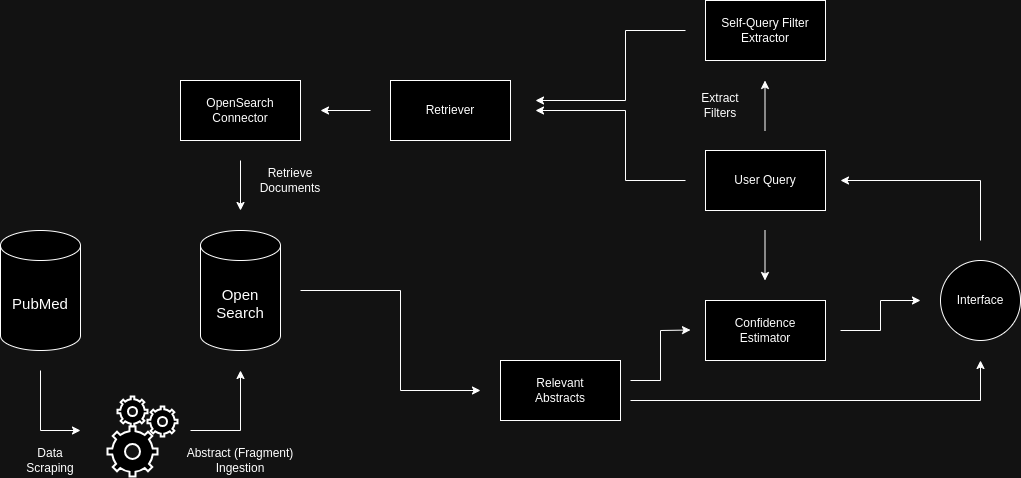

The diagram above was exported from draw.io. Its source (the exported page's mxGraphModel, read from the mxfile embedded in the PNG):
<mxGraphModel dx="962" dy="622" grid="1" gridSize="10" guides="1" tooltips="1" connect="1" arrows="1" fold="1" page="1" pageScale="1" pageWidth="850" pageHeight="1100" math="0" shadow="0">
  <root>
    <mxCell id="0" />
    <mxCell id="1" parent="0" />
    <mxCell id="Zw7-fLmWGVZZrTEGYS3D-2" value="&lt;font style=&quot;font-size: 15px;&quot;&gt;Open&lt;br&gt;Search&lt;/font&gt;" style="shape=cylinder3;whiteSpace=wrap;html=1;boundedLbl=1;backgroundOutline=1;size=15;" vertex="1" parent="1">
      <mxGeometry x="200" y="330" width="80" height="120" as="geometry" />
    </mxCell>
    <mxCell id="Zw7-fLmWGVZZrTEGYS3D-4" value="&lt;span style=&quot;font-size: 15px;&quot;&gt;PubMed&lt;/span&gt;" style="shape=cylinder3;whiteSpace=wrap;html=1;boundedLbl=1;backgroundOutline=1;size=15;" vertex="1" parent="1">
      <mxGeometry y="330" width="80" height="120" as="geometry" />
    </mxCell>
    <mxCell id="Zw7-fLmWGVZZrTEGYS3D-5" value="" style="html=1;verticalLabelPosition=bottom;align=center;labelBackgroundColor=#ffffff;verticalAlign=top;strokeWidth=2;shadow=0;dashed=0;shape=mxgraph.ios7.icons.settings;" vertex="1" parent="1">
      <mxGeometry x="117" y="496" width="30" height="30" as="geometry" />
    </mxCell>
    <mxCell id="Zw7-fLmWGVZZrTEGYS3D-6" value="" style="html=1;verticalLabelPosition=bottom;align=center;labelBackgroundColor=#ffffff;verticalAlign=top;strokeWidth=2;shadow=0;dashed=0;shape=mxgraph.ios7.icons.settings;" vertex="1" parent="1">
      <mxGeometry x="147" y="506" width="30" height="30" as="geometry" />
    </mxCell>
    <mxCell id="Zw7-fLmWGVZZrTEGYS3D-7" value="" style="html=1;verticalLabelPosition=bottom;align=center;labelBackgroundColor=#ffffff;verticalAlign=top;strokeWidth=2;shadow=0;dashed=0;shape=mxgraph.ios7.icons.settings;direction=west;" vertex="1" parent="1">
      <mxGeometry x="107" y="526" width="50" height="50" as="geometry" />
    </mxCell>
    <mxCell id="Zw7-fLmWGVZZrTEGYS3D-9" value="" style="endArrow=classic;html=1;rounded=0;" edge="1" parent="1">
      <mxGeometry width="50" height="50" relative="1" as="geometry">
        <mxPoint x="190" y="530" as="sourcePoint" />
        <mxPoint x="240" y="470" as="targetPoint" />
        <Array as="points">
          <mxPoint x="240" y="530" />
        </Array>
      </mxGeometry>
    </mxCell>
    <mxCell id="Zw7-fLmWGVZZrTEGYS3D-10" value="Data Scraping" style="text;html=1;align=center;verticalAlign=middle;whiteSpace=wrap;rounded=0;" vertex="1" parent="1">
      <mxGeometry x="20" y="545" width="60" height="30" as="geometry" />
    </mxCell>
    <mxCell id="Zw7-fLmWGVZZrTEGYS3D-11" value="Abstract (Fragment) Ingestion" style="text;html=1;align=center;verticalAlign=middle;whiteSpace=wrap;rounded=0;" vertex="1" parent="1">
      <mxGeometry x="180" y="545" width="120" height="30" as="geometry" />
    </mxCell>
    <mxCell id="Zw7-fLmWGVZZrTEGYS3D-12" value="OpenSearch Connector" style="rounded=0;whiteSpace=wrap;html=1;" vertex="1" parent="1">
      <mxGeometry x="180" y="180" width="120" height="60" as="geometry" />
    </mxCell>
    <mxCell id="Zw7-fLmWGVZZrTEGYS3D-13" value="Retriever" style="rounded=0;whiteSpace=wrap;html=1;" vertex="1" parent="1">
      <mxGeometry x="390" y="180" width="120" height="60" as="geometry" />
    </mxCell>
    <mxCell id="Zw7-fLmWGVZZrTEGYS3D-15" value="" style="endArrow=classic;html=1;rounded=0;" edge="1" parent="1">
      <mxGeometry width="50" height="50" relative="1" as="geometry">
        <mxPoint x="240" y="260" as="sourcePoint" />
        <mxPoint x="240" y="310" as="targetPoint" />
      </mxGeometry>
    </mxCell>
    <mxCell id="Zw7-fLmWGVZZrTEGYS3D-16" value="" style="endArrow=classic;html=1;rounded=0;" edge="1" parent="1">
      <mxGeometry width="50" height="50" relative="1" as="geometry">
        <mxPoint x="370" y="210" as="sourcePoint" />
        <mxPoint x="320" y="210" as="targetPoint" />
      </mxGeometry>
    </mxCell>
    <mxCell id="Zw7-fLmWGVZZrTEGYS3D-17" value="" style="endArrow=classic;html=1;rounded=0;" edge="1" parent="1">
      <mxGeometry width="50" height="50" relative="1" as="geometry">
        <mxPoint x="40" y="470" as="sourcePoint" />
        <mxPoint x="80" y="530" as="targetPoint" />
        <Array as="points">
          <mxPoint x="40" y="530" />
        </Array>
      </mxGeometry>
    </mxCell>
    <mxCell id="Zw7-fLmWGVZZrTEGYS3D-18" value="Self-Query Filter Extractor" style="rounded=0;whiteSpace=wrap;html=1;" vertex="1" parent="1">
      <mxGeometry x="705" y="100" width="120" height="60" as="geometry" />
    </mxCell>
    <mxCell id="Zw7-fLmWGVZZrTEGYS3D-22" value="User Query" style="rounded=0;whiteSpace=wrap;html=1;" vertex="1" parent="1">
      <mxGeometry x="705" y="250" width="120" height="60" as="geometry" />
    </mxCell>
    <mxCell id="Zw7-fLmWGVZZrTEGYS3D-25" value="" style="endArrow=none;html=1;rounded=0;startArrow=classic;startFill=1;endFill=0;" edge="1" parent="1">
      <mxGeometry width="50" height="50" relative="1" as="geometry">
        <mxPoint x="764.5" y="180" as="sourcePoint" />
        <mxPoint x="764.5" y="230" as="targetPoint" />
      </mxGeometry>
    </mxCell>
    <mxCell id="Zw7-fLmWGVZZrTEGYS3D-27" value="" style="endArrow=classic;html=1;rounded=0;" edge="1" parent="1">
      <mxGeometry width="50" height="50" relative="1" as="geometry">
        <mxPoint x="685" y="130" as="sourcePoint" />
        <mxPoint x="535" y="200" as="targetPoint" />
        <Array as="points">
          <mxPoint x="625" y="130" />
          <mxPoint x="625" y="200" />
        </Array>
      </mxGeometry>
    </mxCell>
    <mxCell id="Zw7-fLmWGVZZrTEGYS3D-28" value="" style="endArrow=classic;html=1;rounded=0;" edge="1" parent="1">
      <mxGeometry width="50" height="50" relative="1" as="geometry">
        <mxPoint x="685" y="280" as="sourcePoint" />
        <mxPoint x="535" y="210" as="targetPoint" />
        <Array as="points">
          <mxPoint x="625" y="280" />
          <mxPoint x="625" y="210" />
        </Array>
      </mxGeometry>
    </mxCell>
    <mxCell id="Zw7-fLmWGVZZrTEGYS3D-30" value="Extract Filters" style="text;html=1;align=center;verticalAlign=middle;whiteSpace=wrap;rounded=0;" vertex="1" parent="1">
      <mxGeometry x="690" y="190" width="60" height="30" as="geometry" />
    </mxCell>
    <mxCell id="Zw7-fLmWGVZZrTEGYS3D-31" value="Retrieve Documents" style="text;html=1;align=center;verticalAlign=middle;whiteSpace=wrap;rounded=0;" vertex="1" parent="1">
      <mxGeometry x="260" y="265" width="60" height="30" as="geometry" />
    </mxCell>
    <mxCell id="Zw7-fLmWGVZZrTEGYS3D-32" value="Confidence&lt;br&gt;Estimator" style="rounded=0;whiteSpace=wrap;html=1;" vertex="1" parent="1">
      <mxGeometry x="705" y="400" width="120" height="60" as="geometry" />
    </mxCell>
    <mxCell id="Zw7-fLmWGVZZrTEGYS3D-33" value="" style="endArrow=classic;html=1;rounded=0;startArrow=none;startFill=0;endFill=1;" edge="1" parent="1">
      <mxGeometry width="50" height="50" relative="1" as="geometry">
        <mxPoint x="764.5" y="330" as="sourcePoint" />
        <mxPoint x="764.5" y="380" as="targetPoint" />
      </mxGeometry>
    </mxCell>
    <mxCell id="Zw7-fLmWGVZZrTEGYS3D-34" value="Relevant&lt;br&gt;Abstracts" style="rounded=0;whiteSpace=wrap;html=1;" vertex="1" parent="1">
      <mxGeometry x="500" y="460" width="120" height="60" as="geometry" />
    </mxCell>
    <mxCell id="Zw7-fLmWGVZZrTEGYS3D-35" value="" style="endArrow=none;html=1;rounded=0;startArrow=classic;startFill=1;endFill=0;" edge="1" parent="1">
      <mxGeometry width="50" height="50" relative="1" as="geometry">
        <mxPoint x="690" y="429.5" as="sourcePoint" />
        <mxPoint x="630" y="480" as="targetPoint" />
        <Array as="points">
          <mxPoint x="660" y="430" />
          <mxPoint x="660" y="480" />
        </Array>
      </mxGeometry>
    </mxCell>
    <mxCell id="Zw7-fLmWGVZZrTEGYS3D-36" value="" style="endArrow=classic;html=1;rounded=0;" edge="1" parent="1">
      <mxGeometry width="50" height="50" relative="1" as="geometry">
        <mxPoint x="300" y="390" as="sourcePoint" />
        <mxPoint x="480" y="490" as="targetPoint" />
        <Array as="points">
          <mxPoint x="400" y="390" />
          <mxPoint x="400" y="490" />
        </Array>
      </mxGeometry>
    </mxCell>
    <mxCell id="Zw7-fLmWGVZZrTEGYS3D-37" value="" style="endArrow=classic;html=1;rounded=0;" edge="1" parent="1">
      <mxGeometry width="50" height="50" relative="1" as="geometry">
        <mxPoint x="630" y="500" as="sourcePoint" />
        <mxPoint x="980" y="460" as="targetPoint" />
        <Array as="points">
          <mxPoint x="980" y="500" />
        </Array>
      </mxGeometry>
    </mxCell>
    <mxCell id="Zw7-fLmWGVZZrTEGYS3D-38" value="Interface" style="ellipse;whiteSpace=wrap;html=1;aspect=fixed;" vertex="1" parent="1">
      <mxGeometry x="940" y="360" width="80" height="80" as="geometry" />
    </mxCell>
    <mxCell id="Zw7-fLmWGVZZrTEGYS3D-39" value="" style="endArrow=classic;html=1;rounded=0;" edge="1" parent="1">
      <mxGeometry width="50" height="50" relative="1" as="geometry">
        <mxPoint x="980" y="340" as="sourcePoint" />
        <mxPoint x="840" y="280" as="targetPoint" />
        <Array as="points">
          <mxPoint x="980" y="280" />
        </Array>
      </mxGeometry>
    </mxCell>
    <mxCell id="Zw7-fLmWGVZZrTEGYS3D-40" value="" style="endArrow=classic;html=1;rounded=0;" edge="1" parent="1">
      <mxGeometry width="50" height="50" relative="1" as="geometry">
        <mxPoint x="840" y="430" as="sourcePoint" />
        <mxPoint x="920" y="400" as="targetPoint" />
        <Array as="points">
          <mxPoint x="880" y="430" />
          <mxPoint x="880" y="400" />
        </Array>
      </mxGeometry>
    </mxCell>
  </root>
</mxGraphModel>